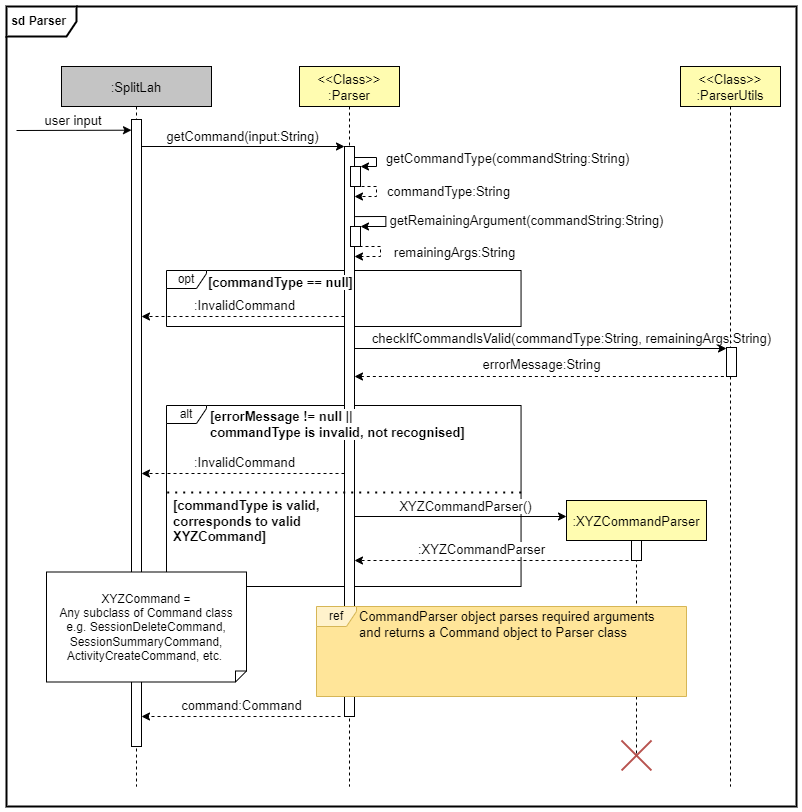

The diagram above was exported from draw.io. Its source (the exported page's mxGraphModel, read from the mxfile embedded in the PNG):
<mxGraphModel dx="2031" dy="996" grid="1" gridSize="10" guides="1" tooltips="1" connect="1" arrows="1" fold="1" page="1" pageScale="1" pageWidth="850" pageHeight="1100" math="0" shadow="0">
  <root>
    <mxCell id="0" />
    <mxCell id="1" parent="0" />
    <mxCell id="f9UJUfKz9b5uCC6d6pqx-1" value="&lt;b&gt;&amp;nbsp;sd Parser&lt;/b&gt;" style="shape=umlFrame;whiteSpace=wrap;html=1;width=70;height=30;align=left;strokeWidth=2;" parent="1" vertex="1">
      <mxGeometry x="10" y="60" width="790" height="800" as="geometry" />
    </mxCell>
    <mxCell id="osXHN5h-o5wQWt5F7D6d-32" value="alt" style="shape=umlFrame;whiteSpace=wrap;html=1;width=40;height=18;" parent="1" vertex="1">
      <mxGeometry x="170" y="459" width="354.55" height="181" as="geometry" />
    </mxCell>
    <mxCell id="osXHN5h-o5wQWt5F7D6d-25" value="" style="group" parent="1" connectable="0" vertex="1">
      <mxGeometry x="170" y="324" width="354.54999999999995" height="56" as="geometry" />
    </mxCell>
    <mxCell id="osXHN5h-o5wQWt5F7D6d-17" value="opt" style="shape=umlFrame;whiteSpace=wrap;html=1;width=40;height=18;" parent="osXHN5h-o5wQWt5F7D6d-25" vertex="1">
      <mxGeometry width="354.55" height="56" as="geometry" />
    </mxCell>
    <mxCell id="osXHN5h-o5wQWt5F7D6d-9" value="&lt;font style=&quot;font-size: 13px&quot;&gt;getCommandType(commandString:String)&lt;/font&gt;" style="endArrow=classic;html=1;rounded=0;" parent="1" target="3nuBFxr9cyL0pnOWT2aG-4" edge="1">
      <mxGeometry x="0.0196" y="131" width="50" height="50" relative="1" as="geometry">
        <mxPoint x="357" y="211" as="sourcePoint" />
        <mxPoint x="362" y="221" as="targetPoint" />
        <Array as="points">
          <mxPoint x="380" y="211" />
          <mxPoint x="380" y="220" />
        </Array>
        <mxPoint as="offset" />
      </mxGeometry>
    </mxCell>
    <mxCell id="3nuBFxr9cyL0pnOWT2aG-1" value=":SplitLah" style="shape=umlLifeline;perimeter=lifelinePerimeter;container=0;collapsible=0;recursiveResize=0;rounded=0;shadow=0;strokeWidth=1;fillColor=#C4C4C4;fontSize=13;" parent="1" vertex="1">
      <mxGeometry x="65" y="120" width="150" height="720" as="geometry" />
    </mxCell>
    <mxCell id="3nuBFxr9cyL0pnOWT2aG-5" value="&lt;&lt;Class&gt;&gt;&#10;:Parser" style="shape=umlLifeline;perimeter=lifelinePerimeter;container=1;collapsible=0;recursiveResize=0;rounded=0;shadow=0;strokeWidth=1;fillColor=#FFFCB0;fontSize=13;" parent="1" vertex="1">
      <mxGeometry x="303" y="120" width="100" height="720" as="geometry" />
    </mxCell>
    <mxCell id="3nuBFxr9cyL0pnOWT2aG-6" value="" style="points=[];perimeter=orthogonalPerimeter;rounded=0;shadow=0;strokeWidth=1;fillColor=#FFFFFF;" parent="3nuBFxr9cyL0pnOWT2aG-5" vertex="1">
      <mxGeometry x="45" y="80" width="10" height="570" as="geometry" />
    </mxCell>
    <mxCell id="3nuBFxr9cyL0pnOWT2aG-8" value="getCommand(input:String)" style="verticalAlign=bottom;endArrow=classic;shadow=0;strokeWidth=1;fontSize=13;endFill=1;" parent="1" target="3nuBFxr9cyL0pnOWT2aG-6" edge="1">
      <mxGeometry relative="1" as="geometry">
        <mxPoint x="145" y="200.0000000000001" as="sourcePoint" />
        <mxPoint x="352" y="199" as="targetPoint" />
      </mxGeometry>
    </mxCell>
    <mxCell id="osXHN5h-o5wQWt5F7D6d-10" value="user input" style="verticalAlign=bottom;endArrow=classic;shadow=0;strokeWidth=1;entryX=0;entryY=0.024;entryDx=0;entryDy=0;entryPerimeter=0;fontSize=13;endFill=1;" parent="1" edge="1">
      <mxGeometry relative="1" as="geometry">
        <mxPoint x="20" y="184" as="sourcePoint" />
        <mxPoint x="135" y="183.6880000000001" as="targetPoint" />
      </mxGeometry>
    </mxCell>
    <mxCell id="3nuBFxr9cyL0pnOWT2aG-4" value="" style="points=[];perimeter=orthogonalPerimeter;rounded=0;shadow=0;strokeWidth=1;fillColor=#FFFFFF;" parent="1" vertex="1">
      <mxGeometry x="354" y="220" width="10" height="20" as="geometry" />
    </mxCell>
    <mxCell id="osXHN5h-o5wQWt5F7D6d-14" value="" style="points=[];perimeter=orthogonalPerimeter;rounded=0;shadow=0;strokeWidth=1;fillColor=#FFFFFF;" parent="1" vertex="1">
      <mxGeometry x="354" y="280" width="10" height="20" as="geometry" />
    </mxCell>
    <mxCell id="osXHN5h-o5wQWt5F7D6d-12" value="&lt;font style=&quot;font-size: 13px&quot;&gt;commandType:String&lt;/font&gt;" style="endArrow=classic;html=1;rounded=0;exitX=1;exitY=1;exitDx=0;exitDy=0;exitPerimeter=0;dashed=1;" parent="1" target="3nuBFxr9cyL0pnOWT2aG-6" edge="1">
      <mxGeometry x="-0.0182" y="72" width="50" height="50" relative="1" as="geometry">
        <mxPoint x="359" y="240" as="sourcePoint" />
        <mxPoint x="356" y="250" as="targetPoint" />
        <Array as="points">
          <mxPoint x="380" y="240" />
          <mxPoint x="380" y="250" />
        </Array>
        <mxPoint as="offset" />
      </mxGeometry>
    </mxCell>
    <mxCell id="osXHN5h-o5wQWt5F7D6d-13" value="&lt;font style=&quot;font-size: 13px&quot;&gt;remainingArgs:String&lt;/font&gt;" style="endArrow=classic;html=1;rounded=0;exitX=1;exitY=1;exitDx=0;exitDy=0;exitPerimeter=0;dashed=1;" parent="1" edge="1">
      <mxGeometry x="-0.0526" y="74" width="50" height="50" relative="1" as="geometry">
        <mxPoint x="363" y="300" as="sourcePoint" />
        <mxPoint x="358" y="310" as="targetPoint" />
        <Array as="points">
          <mxPoint x="384" y="300" />
          <mxPoint x="384" y="310" />
        </Array>
        <mxPoint as="offset" />
      </mxGeometry>
    </mxCell>
    <mxCell id="osXHN5h-o5wQWt5F7D6d-20" value=":InvalidCommand" style="endArrow=classic;html=1;rounded=0;dashed=1;fontSize=13;" parent="1" edge="1">
      <mxGeometry x="-0.0151" y="-11" width="50" height="50" relative="1" as="geometry">
        <mxPoint x="348" y="370" as="sourcePoint" />
        <mxPoint x="145" y="370" as="targetPoint" />
        <mxPoint as="offset" />
      </mxGeometry>
    </mxCell>
    <mxCell id="osXHN5h-o5wQWt5F7D6d-15" value="&lt;font style=&quot;font-size: 13px&quot;&gt;getRemainingArgument(commandString:String)&lt;/font&gt;" style="endArrow=classic;html=1;rounded=0;exitX=0.9;exitY=0.063;exitDx=0;exitDy=0;exitPerimeter=0;" parent="1" edge="1">
      <mxGeometry x="0.0206" y="141" width="50" height="50" relative="1" as="geometry">
        <mxPoint x="358.6363636363636" y="270.08000000000004" as="sourcePoint" />
        <mxPoint x="364" y="280" as="targetPoint" />
        <Array as="points">
          <mxPoint x="389.3636363636364" y="270" />
          <mxPoint x="389.3636363636364" y="280" />
        </Array>
        <mxPoint as="offset" />
      </mxGeometry>
    </mxCell>
    <mxCell id="osXHN5h-o5wQWt5F7D6d-21" value="&lt;&lt;Class&gt;&gt;&#10;:ParserUtils" style="shape=umlLifeline;perimeter=lifelinePerimeter;container=1;collapsible=0;recursiveResize=0;rounded=0;shadow=0;strokeWidth=1;fillColor=#FFFCB0;fontSize=13;" parent="1" vertex="1">
      <mxGeometry x="684" y="120" width="100" height="720" as="geometry" />
    </mxCell>
    <mxCell id="osXHN5h-o5wQWt5F7D6d-22" value="" style="points=[];perimeter=orthogonalPerimeter;rounded=0;shadow=0;strokeWidth=1;fillColor=#FFFFFF;" parent="osXHN5h-o5wQWt5F7D6d-21" vertex="1">
      <mxGeometry x="46" y="281" width="10" height="29" as="geometry" />
    </mxCell>
    <mxCell id="osXHN5h-o5wQWt5F7D6d-23" value="checkIfCommandIsValid(commandType:String, remainingArgs:String)" style="endArrow=classic;html=1;rounded=0;fontSize=13;labelBackgroundColor=none;" parent="1" source="3nuBFxr9cyL0pnOWT2aG-6" edge="1">
      <mxGeometry x="0.17" y="10" width="50" height="50" relative="1" as="geometry">
        <mxPoint x="359" y="403" as="sourcePoint" />
        <mxPoint x="730" y="402" as="targetPoint" />
        <mxPoint as="offset" />
      </mxGeometry>
    </mxCell>
    <mxCell id="osXHN5h-o5wQWt5F7D6d-24" value="errorMessage:String" style="endArrow=none;html=1;rounded=0;startArrow=classic;startFill=1;endFill=0;dashed=1;fontSize=13;" parent="1" source="3nuBFxr9cyL0pnOWT2aG-6" target="osXHN5h-o5wQWt5F7D6d-22" edge="1">
      <mxGeometry x="0.0031" y="12" width="50" height="50" relative="1" as="geometry">
        <mxPoint x="356" y="429" as="sourcePoint" />
        <mxPoint x="730" y="428" as="targetPoint" />
        <mxPoint as="offset" />
      </mxGeometry>
    </mxCell>
    <mxCell id="osXHN5h-o5wQWt5F7D6d-33" value="[errorMessage != null ||&lt;br&gt;commandType is invalid, not recognised]" style="text;html=1;align=left;verticalAlign=middle;resizable=0;points=[];autosize=1;strokeColor=none;fillColor=none;fontStyle=1;labelBackgroundColor=default;fontSize=13;" parent="1" vertex="1">
      <mxGeometry x="212.0014782964783" y="458" width="270" height="40" as="geometry" />
    </mxCell>
    <mxCell id="osXHN5h-o5wQWt5F7D6d-34" value="" style="endArrow=none;dashed=1;html=1;dashPattern=1 3;strokeWidth=2;rounded=0;entryX=1.004;entryY=0.50;entryDx=0;entryDy=0;entryPerimeter=0;exitX=0.002;exitY=.50;exitDx=0;exitDy=0;exitPerimeter=0;" parent="1" edge="1">
      <mxGeometry width="50" height="50" relative="1" as="geometry">
        <mxPoint x="170.70910000000003" y="546" as="sourcePoint" />
        <mxPoint x="525.9681999999998" y="546" as="targetPoint" />
      </mxGeometry>
    </mxCell>
    <mxCell id="osXHN5h-o5wQWt5F7D6d-35" value=":XYZCommandParser" style="shape=umlLifeline;perimeter=lifelinePerimeter;container=1;collapsible=0;recursiveResize=0;rounded=0;shadow=0;strokeWidth=1;fillColor=#FFFCB0;fontSize=13;" parent="1" vertex="1">
      <mxGeometry x="570" y="554" width="140" height="253" as="geometry" />
    </mxCell>
    <mxCell id="osXHN5h-o5wQWt5F7D6d-36" value="" style="points=[];perimeter=orthogonalPerimeter;rounded=0;shadow=0;strokeWidth=1;fillColor=#FFFFFF;" parent="osXHN5h-o5wQWt5F7D6d-35" vertex="1">
      <mxGeometry x="65" y="40" width="10" height="20" as="geometry" />
    </mxCell>
    <mxCell id="osXHN5h-o5wQWt5F7D6d-59" value=":InvalidCommand" style="endArrow=classic;html=1;rounded=0;dashed=1;fontSize=13;" parent="1" source="3nuBFxr9cyL0pnOWT2aG-6" edge="1">
      <mxGeometry x="-0.0151" y="-11" width="50" height="50" relative="1" as="geometry">
        <mxPoint x="344" y="527" as="sourcePoint" />
        <mxPoint x="145" y="527" as="targetPoint" />
        <mxPoint as="offset" />
      </mxGeometry>
    </mxCell>
    <mxCell id="osXHN5h-o5wQWt5F7D6d-63" value="[commandType is valid,&lt;br style=&quot;font-size: 13px;&quot;&gt;corresponds to valid&lt;br style=&quot;font-size: 13px;&quot;&gt;XYZCommand]" style="text;html=1;align=left;verticalAlign=middle;resizable=0;points=[];autosize=1;strokeColor=none;fillColor=none;fontStyle=1;fontSize=13;" parent="1" vertex="1">
      <mxGeometry x="175.0014782964783" y="550" width="160" height="50" as="geometry" />
    </mxCell>
    <mxCell id="i9fwu9Ls08tJhgPZqpUJ-18" value=":XYZCommandParser" style="endArrow=classic;html=1;rounded=0;entryX=0.106;entryY=0.562;entryDx=0;entryDy=0;entryPerimeter=0;dashed=1;fontSize=13;" parent="1" edge="1">
      <mxGeometry x="0.0927" y="-11" width="50" height="50" relative="1" as="geometry">
        <mxPoint x="638" y="614" as="sourcePoint" />
        <mxPoint x="358" y="614" as="targetPoint" />
        <mxPoint as="offset" />
      </mxGeometry>
    </mxCell>
    <mxCell id="KIiEt-lr3C2kXX5g_1tE-5" value="" style="group" parent="1" connectable="0" vertex="1">
      <mxGeometry x="320" y="660" width="370" height="90" as="geometry" />
    </mxCell>
    <mxCell id="KIiEt-lr3C2kXX5g_1tE-6" value="" style="html=1;strokeColor=none;fillColor=#FFE599;" parent="KIiEt-lr3C2kXX5g_1tE-5" vertex="1">
      <mxGeometry width="369.99999999999994" height="90" as="geometry" />
    </mxCell>
    <mxCell id="KIiEt-lr3C2kXX5g_1tE-7" value="" style="group" parent="KIiEt-lr3C2kXX5g_1tE-5" connectable="0" vertex="1">
      <mxGeometry width="369.99999999999994" height="90" as="geometry" />
    </mxCell>
    <mxCell id="KIiEt-lr3C2kXX5g_1tE-8" value="ref" style="shape=umlFrame;whiteSpace=wrap;html=1;width=40;height=20;fillColor=#fff2cc;strokeColor=#d6b656;" parent="KIiEt-lr3C2kXX5g_1tE-7" vertex="1">
      <mxGeometry width="369.99999999999994" height="90" as="geometry" />
    </mxCell>
    <mxCell id="KIiEt-lr3C2kXX5g_1tE-9" value="&lt;font style=&quot;font-size: 13px&quot;&gt;CommandParser object parses required arguments&lt;br&gt;and returns a Command object to Parser class&lt;/font&gt;" style="text;html=1;align=left;verticalAlign=middle;resizable=0;points=[];autosize=1;strokeColor=none;fillColor=none;" parent="KIiEt-lr3C2kXX5g_1tE-7" vertex="1">
      <mxGeometry x="40.533088235294116" y="3" width="310" height="30" as="geometry" />
    </mxCell>
    <mxCell id="f9UJUfKz9b5uCC6d6pqx-3" value="" style="shape=umlDestroy;whiteSpace=wrap;html=1;strokeWidth=2;fillColor=#f8cecc;strokeColor=#b85450;" parent="1" vertex="1">
      <mxGeometry x="625" y="794" width="30" height="30" as="geometry" />
    </mxCell>
    <mxCell id="osXHN5h-o5wQWt5F7D6d-18" value="[commandType == null]" style="text;html=1;align=left;verticalAlign=middle;resizable=0;points=[];autosize=1;strokeColor=none;fillColor=none;fontStyle=1;labelBackgroundColor=default;fontSize=13;" parent="1" vertex="1">
      <mxGeometry x="210.0014782964783" y="326" width="160" height="20" as="geometry" />
    </mxCell>
    <mxCell id="3nuBFxr9cyL0pnOWT2aG-2" value="" style="points=[];perimeter=orthogonalPerimeter;rounded=0;shadow=0;strokeWidth=1;fillColor=#FFFFFF;" parent="1" vertex="1">
      <mxGeometry x="135" y="173" width="10" height="627" as="geometry" />
    </mxCell>
    <mxCell id="KIiEt-lr3C2kXX5g_1tE-10" value="command:Command" style="endArrow=classic;html=1;rounded=0;dashed=1;fontSize=13;" parent="1" edge="1">
      <mxGeometry x="-0.0151" y="-11" width="50" height="50" relative="1" as="geometry">
        <mxPoint x="344" y="770" as="sourcePoint" />
        <mxPoint x="145" y="770" as="targetPoint" />
        <mxPoint as="offset" />
      </mxGeometry>
    </mxCell>
    <mxCell id="GffXTxHvtUJpPNt9plTK-1" value="XYZCommand =&lt;br&gt;Any subclass of Command class&lt;br&gt;e.g. SessionDeleteCommand,&lt;br&gt;SessionSummaryCommand,&lt;br&gt;ActivityCreateCommand, etc.&amp;nbsp;" style="shape=note;size=11;whiteSpace=wrap;html=1;flipV=1;" parent="1" vertex="1">
      <mxGeometry x="50" y="625.5" width="200" height="110" as="geometry" />
    </mxCell>
    <mxCell id="osXHN5h-o5wQWt5F7D6d-37" value="XYZCommandParser()" style="endArrow=classic;html=1;rounded=0;entryX=-0.01;entryY=0.033;entryDx=0;entryDy=0;entryPerimeter=0;fontSize=13;labelBackgroundColor=default;verticalAlign=middle;labelPosition=center;verticalLabelPosition=middle;align=center;" parent="1" edge="1">
      <mxGeometry x="0.0566" y="10" width="50" height="50" relative="1" as="geometry">
        <mxPoint x="358" y="570" as="sourcePoint" />
        <mxPoint x="570" y="570" as="targetPoint" />
        <mxPoint as="offset" />
      </mxGeometry>
    </mxCell>
  </root>
</mxGraphModel>